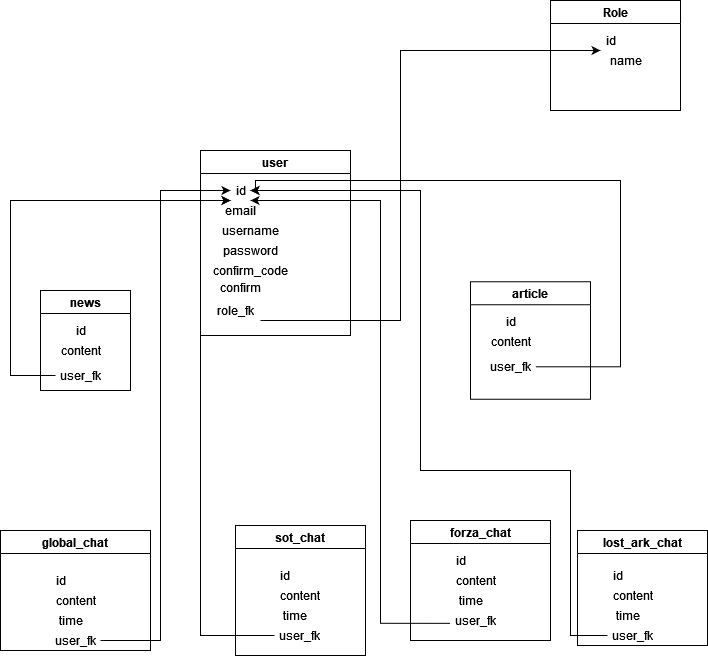

The diagram above was exported from draw.io. Its source (the exported page's mxGraphModel, read from the mxfile embedded in the PNG):
<mxGraphModel dx="1220" dy="544" grid="1" gridSize="10" guides="1" tooltips="1" connect="1" arrows="1" fold="1" page="1" pageScale="1" pageWidth="827" pageHeight="1169" math="0" shadow="0">
  <root>
    <mxCell id="0" />
    <mxCell id="1" parent="0" />
    <mxCell id="NTXpzTqmLvESXo38dFs0-1" value="user" style="swimlane;" vertex="1" parent="1">
      <mxGeometry x="320" y="180" width="150" height="185" as="geometry" />
    </mxCell>
    <mxCell id="NTXpzTqmLvESXo38dFs0-2" value="&lt;div&gt;email&lt;/div&gt;" style="text;html=1;align=center;verticalAlign=middle;resizable=0;points=[];autosize=1;strokeColor=none;fillColor=none;" vertex="1" parent="NTXpzTqmLvESXo38dFs0-1">
      <mxGeometry x="20" y="50" width="40" height="20" as="geometry" />
    </mxCell>
    <mxCell id="NTXpzTqmLvESXo38dFs0-3" value="password" style="text;html=1;align=center;verticalAlign=middle;resizable=0;points=[];autosize=1;strokeColor=none;fillColor=none;" vertex="1" parent="NTXpzTqmLvESXo38dFs0-1">
      <mxGeometry x="15" y="90" width="70" height="20" as="geometry" />
    </mxCell>
    <mxCell id="NTXpzTqmLvESXo38dFs0-4" value="confirm_code" style="text;html=1;align=center;verticalAlign=middle;resizable=0;points=[];autosize=1;strokeColor=none;fillColor=none;" vertex="1" parent="NTXpzTqmLvESXo38dFs0-1">
      <mxGeometry x="5" y="110" width="90" height="20" as="geometry" />
    </mxCell>
    <mxCell id="NTXpzTqmLvESXo38dFs0-5" value="username" style="text;html=1;align=center;verticalAlign=middle;resizable=0;points=[];autosize=1;strokeColor=none;fillColor=none;" vertex="1" parent="NTXpzTqmLvESXo38dFs0-1">
      <mxGeometry x="15" y="70" width="70" height="20" as="geometry" />
    </mxCell>
    <mxCell id="NTXpzTqmLvESXo38dFs0-6" value="id" style="text;html=1;align=center;verticalAlign=middle;resizable=0;points=[];autosize=1;strokeColor=none;fillColor=none;" vertex="1" parent="NTXpzTqmLvESXo38dFs0-1">
      <mxGeometry x="30" y="30" width="20" height="20" as="geometry" />
    </mxCell>
    <mxCell id="NTXpzTqmLvESXo38dFs0-7" value="&lt;div&gt;confirm&lt;/div&gt;&lt;div&gt;&lt;br&gt;&lt;/div&gt;" style="text;html=1;align=center;verticalAlign=middle;resizable=0;points=[];autosize=1;strokeColor=none;fillColor=none;" vertex="1" parent="NTXpzTqmLvESXo38dFs0-1">
      <mxGeometry x="15" y="130" width="50" height="30" as="geometry" />
    </mxCell>
    <mxCell id="NTXpzTqmLvESXo38dFs0-8" value="role_fk" style="text;html=1;align=center;verticalAlign=middle;resizable=0;points=[];autosize=1;strokeColor=none;fillColor=none;" vertex="1" parent="NTXpzTqmLvESXo38dFs0-1">
      <mxGeometry x="10" y="150" width="50" height="20" as="geometry" />
    </mxCell>
    <mxCell id="NTXpzTqmLvESXo38dFs0-9" value="article" style="swimlane;" vertex="1" parent="1">
      <mxGeometry x="590" y="311.25" width="120" height="117.5" as="geometry" />
    </mxCell>
    <mxCell id="NTXpzTqmLvESXo38dFs0-10" value="content" style="text;html=1;align=center;verticalAlign=middle;resizable=0;points=[];autosize=1;strokeColor=none;fillColor=none;" vertex="1" parent="NTXpzTqmLvESXo38dFs0-9">
      <mxGeometry x="15" y="50" width="50" height="20" as="geometry" />
    </mxCell>
    <mxCell id="NTXpzTqmLvESXo38dFs0-11" value="id" style="text;html=1;align=center;verticalAlign=middle;resizable=0;points=[];autosize=1;strokeColor=none;fillColor=none;" vertex="1" parent="NTXpzTqmLvESXo38dFs0-9">
      <mxGeometry x="30" y="30" width="20" height="20" as="geometry" />
    </mxCell>
    <mxCell id="NTXpzTqmLvESXo38dFs0-12" value="user_fk" style="text;html=1;align=center;verticalAlign=middle;resizable=0;points=[];autosize=1;strokeColor=none;fillColor=none;" vertex="1" parent="NTXpzTqmLvESXo38dFs0-9">
      <mxGeometry x="15" y="75" width="50" height="20" as="geometry" />
    </mxCell>
    <mxCell id="NTXpzTqmLvESXo38dFs0-13" value="news" style="swimlane;" vertex="1" parent="1">
      <mxGeometry x="160" y="320" width="90" height="100" as="geometry" />
    </mxCell>
    <mxCell id="NTXpzTqmLvESXo38dFs0-14" value="content" style="text;html=1;align=center;verticalAlign=middle;resizable=0;points=[];autosize=1;strokeColor=none;fillColor=none;" vertex="1" parent="NTXpzTqmLvESXo38dFs0-13">
      <mxGeometry x="15" y="50" width="50" height="20" as="geometry" />
    </mxCell>
    <mxCell id="NTXpzTqmLvESXo38dFs0-15" value="id" style="text;html=1;align=center;verticalAlign=middle;resizable=0;points=[];autosize=1;strokeColor=none;fillColor=none;" vertex="1" parent="NTXpzTqmLvESXo38dFs0-13">
      <mxGeometry x="30" y="30" width="20" height="20" as="geometry" />
    </mxCell>
    <mxCell id="NTXpzTqmLvESXo38dFs0-16" value="user_fk" style="text;html=1;align=center;verticalAlign=middle;resizable=0;points=[];autosize=1;strokeColor=none;fillColor=none;" vertex="1" parent="NTXpzTqmLvESXo38dFs0-13">
      <mxGeometry x="15" y="75" width="50" height="20" as="geometry" />
    </mxCell>
    <mxCell id="NTXpzTqmLvESXo38dFs0-22" value="global_chat" style="swimlane;" vertex="1" parent="1">
      <mxGeometry x="120" y="560" width="150" height="120" as="geometry" />
    </mxCell>
    <mxCell id="NTXpzTqmLvESXo38dFs0-23" value="time" style="text;html=1;align=center;verticalAlign=middle;resizable=0;points=[];autosize=1;strokeColor=none;fillColor=none;" vertex="1" parent="NTXpzTqmLvESXo38dFs0-22">
      <mxGeometry x="50" y="80" width="40" height="20" as="geometry" />
    </mxCell>
    <mxCell id="NTXpzTqmLvESXo38dFs0-24" value="user_fk" style="text;html=1;align=center;verticalAlign=middle;resizable=0;points=[];autosize=1;strokeColor=none;fillColor=none;" vertex="1" parent="NTXpzTqmLvESXo38dFs0-22">
      <mxGeometry x="50" y="100" width="50" height="20" as="geometry" />
    </mxCell>
    <mxCell id="NTXpzTqmLvESXo38dFs0-25" value="content" style="text;html=1;align=center;verticalAlign=middle;resizable=0;points=[];autosize=1;strokeColor=none;fillColor=none;" vertex="1" parent="NTXpzTqmLvESXo38dFs0-22">
      <mxGeometry x="50" y="60" width="50" height="20" as="geometry" />
    </mxCell>
    <mxCell id="NTXpzTqmLvESXo38dFs0-26" value="id" style="text;html=1;align=center;verticalAlign=middle;resizable=0;points=[];autosize=1;strokeColor=none;fillColor=none;" vertex="1" parent="NTXpzTqmLvESXo38dFs0-22">
      <mxGeometry x="50" y="40" width="20" height="20" as="geometry" />
    </mxCell>
    <mxCell id="NTXpzTqmLvESXo38dFs0-27" value="sot_chat" style="swimlane;" vertex="1" parent="1">
      <mxGeometry x="355" y="555" width="130" height="130" as="geometry" />
    </mxCell>
    <mxCell id="NTXpzTqmLvESXo38dFs0-28" value="time" style="text;html=1;align=center;verticalAlign=middle;resizable=0;points=[];autosize=1;strokeColor=none;fillColor=none;" vertex="1" parent="NTXpzTqmLvESXo38dFs0-27">
      <mxGeometry x="39" y="80" width="40" height="20" as="geometry" />
    </mxCell>
    <mxCell id="NTXpzTqmLvESXo38dFs0-29" value="user_fk" style="text;html=1;align=center;verticalAlign=middle;resizable=0;points=[];autosize=1;strokeColor=none;fillColor=none;" vertex="1" parent="NTXpzTqmLvESXo38dFs0-27">
      <mxGeometry x="39" y="100" width="50" height="20" as="geometry" />
    </mxCell>
    <mxCell id="NTXpzTqmLvESXo38dFs0-30" value="content" style="text;html=1;align=center;verticalAlign=middle;resizable=0;points=[];autosize=1;strokeColor=none;fillColor=none;" vertex="1" parent="NTXpzTqmLvESXo38dFs0-27">
      <mxGeometry x="39" y="60" width="50" height="20" as="geometry" />
    </mxCell>
    <mxCell id="NTXpzTqmLvESXo38dFs0-31" value="id" style="text;html=1;align=center;verticalAlign=middle;resizable=0;points=[];autosize=1;strokeColor=none;fillColor=none;" vertex="1" parent="NTXpzTqmLvESXo38dFs0-27">
      <mxGeometry x="39" y="40" width="20" height="20" as="geometry" />
    </mxCell>
    <mxCell id="NTXpzTqmLvESXo38dFs0-32" value="forza_chat" style="swimlane;" vertex="1" parent="1">
      <mxGeometry x="530" y="550" width="140" height="120" as="geometry" />
    </mxCell>
    <mxCell id="NTXpzTqmLvESXo38dFs0-33" value="time" style="text;html=1;align=center;verticalAlign=middle;resizable=0;points=[];autosize=1;strokeColor=none;fillColor=none;" vertex="1" parent="NTXpzTqmLvESXo38dFs0-32">
      <mxGeometry x="40" y="70" width="40" height="20" as="geometry" />
    </mxCell>
    <mxCell id="NTXpzTqmLvESXo38dFs0-34" value="user_fk" style="text;html=1;align=center;verticalAlign=middle;resizable=0;points=[];autosize=1;strokeColor=none;fillColor=none;" vertex="1" parent="NTXpzTqmLvESXo38dFs0-32">
      <mxGeometry x="40" y="90" width="50" height="20" as="geometry" />
    </mxCell>
    <mxCell id="NTXpzTqmLvESXo38dFs0-35" value="content" style="text;html=1;align=center;verticalAlign=middle;resizable=0;points=[];autosize=1;strokeColor=none;fillColor=none;" vertex="1" parent="NTXpzTqmLvESXo38dFs0-32">
      <mxGeometry x="40" y="50" width="50" height="20" as="geometry" />
    </mxCell>
    <mxCell id="NTXpzTqmLvESXo38dFs0-36" value="id" style="text;html=1;align=center;verticalAlign=middle;resizable=0;points=[];autosize=1;strokeColor=none;fillColor=none;" vertex="1" parent="NTXpzTqmLvESXo38dFs0-32">
      <mxGeometry x="40" y="30" width="20" height="20" as="geometry" />
    </mxCell>
    <mxCell id="NTXpzTqmLvESXo38dFs0-37" value="lost_ark_chat" style="swimlane;" vertex="1" parent="1">
      <mxGeometry x="697" y="560" width="130" height="115" as="geometry" />
    </mxCell>
    <mxCell id="NTXpzTqmLvESXo38dFs0-38" value="time" style="text;html=1;align=center;verticalAlign=middle;resizable=0;points=[];autosize=1;strokeColor=none;fillColor=none;" vertex="1" parent="NTXpzTqmLvESXo38dFs0-37">
      <mxGeometry x="30" y="75" width="40" height="20" as="geometry" />
    </mxCell>
    <mxCell id="NTXpzTqmLvESXo38dFs0-39" value="user_fk" style="text;html=1;align=center;verticalAlign=middle;resizable=0;points=[];autosize=1;strokeColor=none;fillColor=none;" vertex="1" parent="NTXpzTqmLvESXo38dFs0-37">
      <mxGeometry x="30" y="95" width="50" height="20" as="geometry" />
    </mxCell>
    <mxCell id="NTXpzTqmLvESXo38dFs0-40" value="content" style="text;html=1;align=center;verticalAlign=middle;resizable=0;points=[];autosize=1;strokeColor=none;fillColor=none;" vertex="1" parent="NTXpzTqmLvESXo38dFs0-37">
      <mxGeometry x="30" y="55" width="50" height="20" as="geometry" />
    </mxCell>
    <mxCell id="NTXpzTqmLvESXo38dFs0-41" value="id" style="text;html=1;align=center;verticalAlign=middle;resizable=0;points=[];autosize=1;strokeColor=none;fillColor=none;" vertex="1" parent="NTXpzTqmLvESXo38dFs0-37">
      <mxGeometry x="30" y="35" width="20" height="20" as="geometry" />
    </mxCell>
    <mxCell id="NTXpzTqmLvESXo38dFs0-42" value="Role" style="swimlane;startSize=23;" vertex="1" parent="1">
      <mxGeometry x="670" y="30" width="130" height="110" as="geometry" />
    </mxCell>
    <mxCell id="NTXpzTqmLvESXo38dFs0-43" value="&lt;div&gt;name&lt;/div&gt;" style="text;html=1;align=center;verticalAlign=middle;resizable=0;points=[];autosize=1;strokeColor=none;fillColor=none;" vertex="1" parent="NTXpzTqmLvESXo38dFs0-42">
      <mxGeometry x="50" y="50" width="50" height="20" as="geometry" />
    </mxCell>
    <mxCell id="NTXpzTqmLvESXo38dFs0-44" value="id" style="text;html=1;align=center;verticalAlign=middle;resizable=0;points=[];autosize=1;strokeColor=none;fillColor=none;" vertex="1" parent="NTXpzTqmLvESXo38dFs0-42">
      <mxGeometry x="50" y="30" width="20" height="20" as="geometry" />
    </mxCell>
    <mxCell id="NTXpzTqmLvESXo38dFs0-81" style="edgeStyle=orthogonalEdgeStyle;rounded=0;orthogonalLoop=1;jettySize=auto;html=1;" edge="1" parent="1" source="NTXpzTqmLvESXo38dFs0-29" target="NTXpzTqmLvESXo38dFs0-6">
      <mxGeometry relative="1" as="geometry">
        <Array as="points">
          <mxPoint x="320" y="665" />
          <mxPoint x="320" y="230" />
        </Array>
      </mxGeometry>
    </mxCell>
    <mxCell id="NTXpzTqmLvESXo38dFs0-84" style="edgeStyle=orthogonalEdgeStyle;rounded=0;orthogonalLoop=1;jettySize=auto;html=1;exitX=-0.007;exitY=0.642;exitDx=0;exitDy=0;exitPerimeter=0;" edge="1" parent="1" source="NTXpzTqmLvESXo38dFs0-34" target="NTXpzTqmLvESXo38dFs0-6">
      <mxGeometry relative="1" as="geometry">
        <mxPoint x="510" y="230" as="targetPoint" />
        <Array as="points">
          <mxPoint x="500" y="653" />
          <mxPoint x="500" y="230" />
        </Array>
      </mxGeometry>
    </mxCell>
    <mxCell id="NTXpzTqmLvESXo38dFs0-85" style="edgeStyle=orthogonalEdgeStyle;rounded=0;orthogonalLoop=1;jettySize=auto;html=1;" edge="1" parent="1" source="NTXpzTqmLvESXo38dFs0-24" target="NTXpzTqmLvESXo38dFs0-6">
      <mxGeometry relative="1" as="geometry">
        <Array as="points">
          <mxPoint x="280" y="670" />
          <mxPoint x="280" y="220" />
        </Array>
      </mxGeometry>
    </mxCell>
    <mxCell id="NTXpzTqmLvESXo38dFs0-86" style="edgeStyle=orthogonalEdgeStyle;rounded=0;orthogonalLoop=1;jettySize=auto;html=1;" edge="1" parent="1" source="NTXpzTqmLvESXo38dFs0-8" target="NTXpzTqmLvESXo38dFs0-44">
      <mxGeometry relative="1" as="geometry">
        <Array as="points">
          <mxPoint x="520" y="350" />
          <mxPoint x="520" y="80" />
        </Array>
      </mxGeometry>
    </mxCell>
    <mxCell id="NTXpzTqmLvESXo38dFs0-87" style="edgeStyle=orthogonalEdgeStyle;rounded=0;orthogonalLoop=1;jettySize=auto;html=1;" edge="1" parent="1" source="NTXpzTqmLvESXo38dFs0-39" target="NTXpzTqmLvESXo38dFs0-6">
      <mxGeometry relative="1" as="geometry">
        <Array as="points">
          <mxPoint x="690" y="665" />
          <mxPoint x="690" y="500" />
          <mxPoint x="540" y="500" />
          <mxPoint x="540" y="220" />
        </Array>
      </mxGeometry>
    </mxCell>
    <mxCell id="NTXpzTqmLvESXo38dFs0-88" style="edgeStyle=orthogonalEdgeStyle;rounded=0;orthogonalLoop=1;jettySize=auto;html=1;" edge="1" parent="1" source="NTXpzTqmLvESXo38dFs0-16" target="NTXpzTqmLvESXo38dFs0-6">
      <mxGeometry relative="1" as="geometry">
        <mxPoint x="100" y="260" as="targetPoint" />
        <Array as="points">
          <mxPoint x="130" y="405" />
          <mxPoint x="130" y="230" />
        </Array>
      </mxGeometry>
    </mxCell>
    <mxCell id="NTXpzTqmLvESXo38dFs0-89" style="edgeStyle=orthogonalEdgeStyle;rounded=0;orthogonalLoop=1;jettySize=auto;html=1;" edge="1" parent="1" source="NTXpzTqmLvESXo38dFs0-12" target="NTXpzTqmLvESXo38dFs0-6">
      <mxGeometry relative="1" as="geometry">
        <Array as="points">
          <mxPoint x="740" y="396" />
          <mxPoint x="740" y="210" />
          <mxPoint x="375" y="210" />
        </Array>
      </mxGeometry>
    </mxCell>
  </root>
</mxGraphModel>